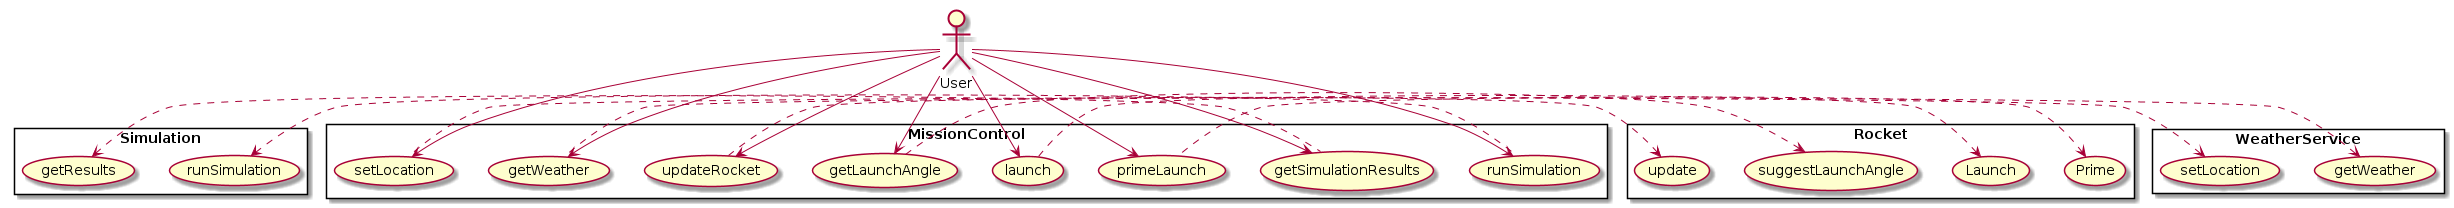

The diagram above was rendered by PlantUML. Its source (embedded in the PNG):
@startuml
skinparam packageStyle rectangle

skinparam usecase {
	BackgroundColor<< Selected >> GreenYellow
	BorderColor<< Selected >> Black
}

actor User

rectangle MissionControl {
	(runSimulation) as RS
	(updateRocket) as UR
	(getWeather) as GW
	(primeLaunch) as PL
	(launch) as L
	(getLaunchAngle) as GLA
	(setLocation) as SL
	(getSimulationResults) as GSR
}

User --> RS
User --> UR
User --> GW
User --> PL
User --> L
User --> GLA
User --> SL
User --> GSR

rectangle Simulation {
	(runSimulation) <. RS
	(getResults) <. GSR
}

rectangle Rocket {
		(Prime) <. PL
		(Launch) <. L
		(suggestLaunchAngle) <. GLA
		(update) <. UR
}

rectangle WeatherService {
	(getWeather) <. GW
	(setLocation) <. SL
}
@enduml